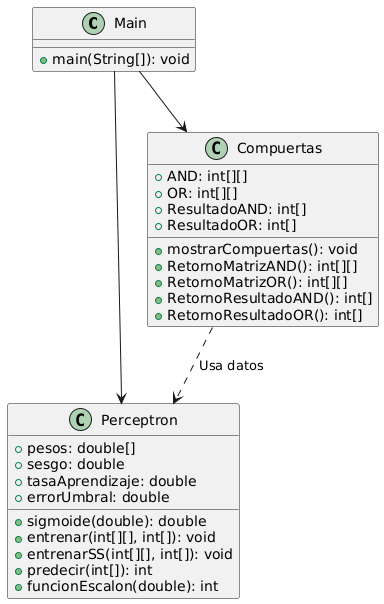

The diagram above was rendered by PlantUML. Its source (embedded in the PNG):
@startuml
class Main {
    + main(String[]): void
}

class Perceptron {
    + pesos: double[]
    + sesgo: double
    + tasaAprendizaje: double
    + errorUmbral: double
    + sigmoide(double): double
    + entrenar(int[][], int[]): void
    + entrenarSS(int[][], int[]): void
    + predecir(int[]): int
    + funcionEscalon(double): int
}

class Compuertas {
    + AND: int[][]
    + OR: int[][]
    + ResultadoAND: int[]
    + ResultadoOR: int[]
    + mostrarCompuertas(): void
    + RetornoMatrizAND(): int[][]
    + RetornoMatrizOR(): int[][]
    + RetornoResultadoAND(): int[]
    + RetornoResultadoOR(): int[]
}

Main --> Compuertas
Main --> Perceptron
Compuertas ..> Perceptron : Usa datos
@enduml